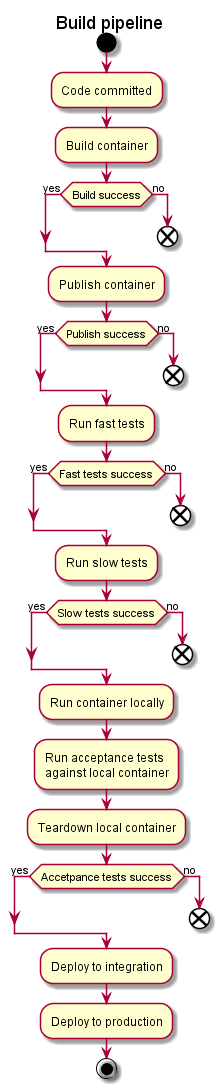

The diagram above was rendered by PlantUML. Its source (embedded in the PNG):
@startuml
title Build pipeline
start
:Code committed;
:Build container;

if (Build success) then (yes)
else (no)
  end
endif

:Publish container;

if(Publish success) then (yes)
else(no)
  end
endif

:Run fast tests;

if(Fast tests success) then (yes)
else(no)
  end
endif

:Run slow tests;

if(Slow tests success) then (yes)
else(no)
  end
endif

:Run container locally;
:Run acceptance tests
against local container;
:Teardown local container;

if(Accetpance tests success) then (yes)
else(no)
  end
endif

:Deploy to integration;
:Deploy to production;

stop

@enduml